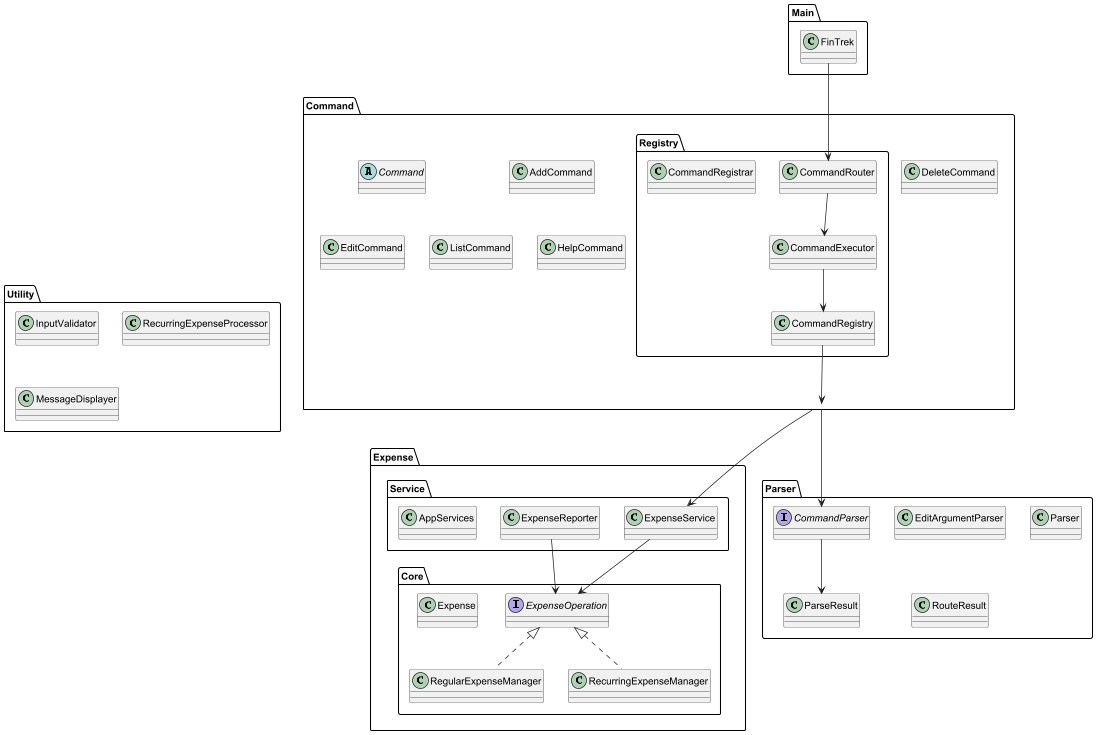

The diagram above was rendered by PlantUML. Its source (embedded in the PNG):
@startuml ArchitectureOverview

package Main {
    class FinTrek
}

package Command.Registry {
    class CommandRouter
    class CommandExecutor
    class CommandRegistry
    class CommandRegistrar
}

package Parser {
    interface CommandParser
    class EditArgumentParser
    class Parser
    class ParseResult
    class RouteResult
}

package Command {
    abstract class Command
    class AddCommand
    class DeleteCommand
    class EditCommand
    class ListCommand
    class HelpCommand
}

package Expense.Service {
    class ExpenseService
    class ExpenseReporter
    class AppServices
}

package Expense.Core {
    interface ExpenseOperation
    class Expense
    class RegularExpenseManager
    class RecurringExpenseManager
}

package Utility {
    class InputValidator
    class RecurringExpenseProcessor
    class MessageDisplayer
}

FinTrek --> CommandRouter

CommandRouter --> CommandExecutor

CommandExecutor --> CommandRegistry

CommandRegistry --> Command

Command --> ExpenseService

Command --> CommandParser

CommandParser --> ParseResult

ExpenseReporter --> ExpenseOperation

ExpenseService --> ExpenseOperation

ExpenseOperation <|.. RegularExpenseManager

ExpenseOperation <|.. RecurringExpenseManager


@enduml